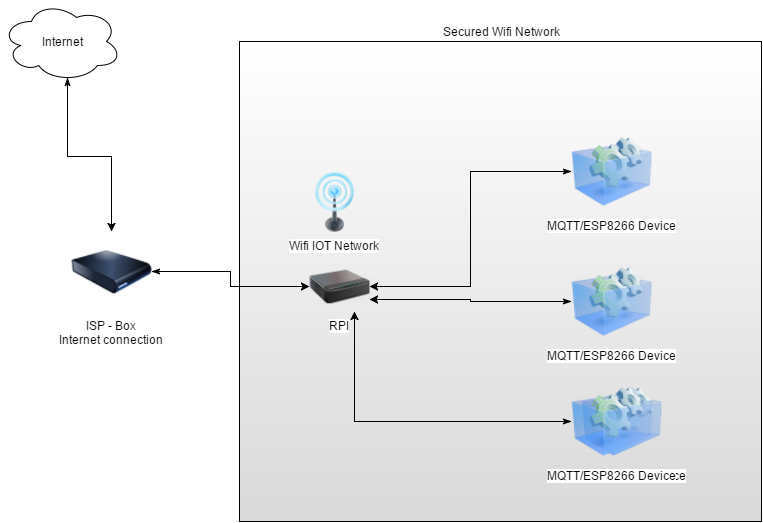

The diagram above was exported from draw.io. Its source (the exported page's mxGraphModel, read from the mxfile embedded in the PNG):
<mxGraphModel dx="1114" dy="556" grid="1" gridSize="10" guides="1" tooltips="1" connect="1" arrows="1" fold="1" page="1" pageScale="1" pageWidth="826" pageHeight="1169" background="#ffffff" math="0" shadow="0">
  <root>
    <mxCell id="0" />
    <mxCell id="1" parent="0" />
    <mxCell id="15" value="Secured Wifi Network" style="whiteSpace=wrap;html=1;labelPosition=center;verticalLabelPosition=top;align=center;verticalAlign=bottom;fillColor=#ffffff;strokeColor=#000000;gradientColor=#D9D9D9;" vertex="1" parent="1">
      <mxGeometry x="278" y="60" width="522" height="480" as="geometry" />
    </mxCell>
    <mxCell id="13" style="edgeStyle=orthogonalEdgeStyle;rounded=0;html=1;exitX=1;exitY=0.5;entryX=0;entryY=0.5;startArrow=classicThin;startFill=1;jettySize=auto;orthogonalLoop=1;" edge="1" parent="1" source="2" target="5">
      <mxGeometry relative="1" as="geometry" />
    </mxCell>
    <mxCell id="2" value="ISP - Box&lt;div&gt;Internet connection&lt;/div&gt;" style="image;html=1;labelBackgroundColor=#ffffff;image=img/lib/clip_art/computers/Harddrive_128x128.png" vertex="1" parent="1">
      <mxGeometry x="110" y="250" width="80" height="80" as="geometry" />
    </mxCell>
    <mxCell id="10" style="edgeStyle=orthogonalEdgeStyle;rounded=0;html=1;exitX=0;exitY=0.5;entryX=1;entryY=0.5;startArrow=classicThin;startFill=1;jettySize=auto;orthogonalLoop=1;" edge="1" parent="1" source="3" target="5">
      <mxGeometry relative="1" as="geometry" />
    </mxCell>
    <mxCell id="3" value="MQTT/ESP8266 Device" style="image;html=1;labelBackgroundColor=#ffffff;image=img/lib/clip_art/computers/Virtual_Application_128x128.png" vertex="1" parent="1">
      <mxGeometry x="610" y="150" width="80" height="80" as="geometry" />
    </mxCell>
    <mxCell id="4" value="Wifi IOT Network" style="image;html=1;labelBackgroundColor=#ffffff;image=img/lib/clip_art/telecommunication/Signal_tower_on_128x128.png" vertex="1" parent="1">
      <mxGeometry x="338" y="190" width="70" height="60" as="geometry" />
    </mxCell>
    <mxCell id="5" value="RPI" style="image;html=1;labelBackgroundColor=#ffffff;image=img/lib/clip_art/networking/Print_Server_128x128.png" vertex="1" parent="1">
      <mxGeometry x="348" y="280" width="60" height="50" as="geometry" />
    </mxCell>
    <mxCell id="14" style="edgeStyle=orthogonalEdgeStyle;rounded=0;html=1;exitX=0.55;exitY=0.95;exitPerimeter=0;startArrow=classicThin;startFill=1;jettySize=auto;orthogonalLoop=1;" edge="1" parent="1" source="6" target="2">
      <mxGeometry relative="1" as="geometry" />
    </mxCell>
    <mxCell id="6" value="Internet" style="ellipse;shape=cloud;whiteSpace=wrap;html=1;" vertex="1" parent="1">
      <mxGeometry x="40" y="20" width="120" height="80" as="geometry" />
    </mxCell>
    <mxCell id="11" style="edgeStyle=orthogonalEdgeStyle;rounded=0;html=1;exitX=0;exitY=0.5;entryX=1;entryY=0.75;startArrow=classicThin;startFill=1;jettySize=auto;orthogonalLoop=1;" edge="1" parent="1" source="7" target="5">
      <mxGeometry relative="1" as="geometry" />
    </mxCell>
    <mxCell id="7" value="MQTT/ESP8266 Device" style="image;html=1;labelBackgroundColor=#ffffff;image=img/lib/clip_art/computers/Virtual_Application_128x128.png" vertex="1" parent="1">
      <mxGeometry x="610" y="280" width="80" height="80" as="geometry" />
    </mxCell>
    <mxCell id="8" value="MQTT/ESP8266 Device" style="image;html=1;labelBackgroundColor=#ffffff;image=img/lib/clip_art/computers/Virtual_Application_128x128.png" vertex="1" parent="1">
      <mxGeometry x="620" y="400" width="80" height="80" as="geometry" />
    </mxCell>
    <mxCell id="12" style="edgeStyle=orthogonalEdgeStyle;rounded=0;html=1;exitX=0;exitY=0.5;entryX=0.75;entryY=1;startArrow=classicThin;startFill=1;jettySize=auto;orthogonalLoop=1;" edge="1" parent="1" source="9" target="5">
      <mxGeometry relative="1" as="geometry" />
    </mxCell>
    <mxCell id="9" value="MQTT/ESP8266 Device" style="image;html=1;labelBackgroundColor=#ffffff;image=img/lib/clip_art/computers/Virtual_Application_128x128.png" vertex="1" parent="1">
      <mxGeometry x="610" y="400" width="80" height="80" as="geometry" />
    </mxCell>
  </root>
</mxGraphModel>